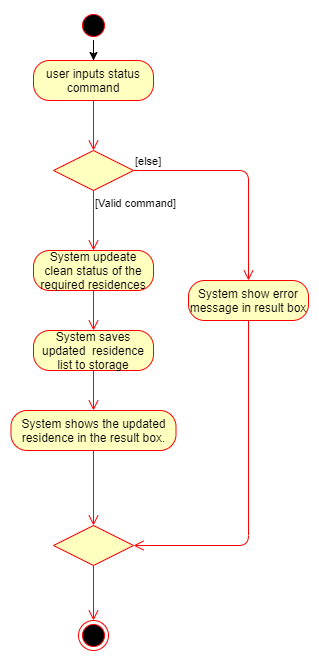

The diagram above was exported from draw.io. Its source (the exported page's mxGraphModel, read from the mxfile embedded in the PNG):
<mxGraphModel dx="1138" dy="582" grid="1" gridSize="10" isEdgeFlow="0" guides="1" tooltips="1" connect="1" arrows="1" fold="1" page="1" pageScale="1" pageWidth="827" pageHeight="1169">
  <root>
    <mxCell id="0" />
    <mxCell id="1" parent="0" />
    <mxCell id="aoV4UJ5IQhmXLlcjyAtW-1" style="edgeStyle=orthogonalEdgeStyle;rounded=0;orthogonalLoop=1;jettySize=auto;html=1;" edge="1" parent="1" source="aoV4UJ5IQhmXLlcjyAtW-2" target="aoV4UJ5IQhmXLlcjyAtW-3">
      <mxGeometry relative="1" as="geometry" />
    </mxCell>
    <mxCell id="aoV4UJ5IQhmXLlcjyAtW-2" value="" style="ellipse;html=1;shape=startState;fillColor=#000000;strokeColor=#ff0000;" vertex="1" sbId="umlActivity" slib="umlActivity" parent="1">
      <mxGeometry x="240" y="50" width="30" height="30" as="geometry" />
    </mxCell>
    <mxCell id="aoV4UJ5IQhmXLlcjyAtW-3" value="user inputs status command" style="rounded=1;whiteSpace=wrap;html=1;arcSize=40;fontColor=#000000;fillColor=#ffffc0;strokeColor=#ff0000;" vertex="1" sbId="umlActivity" slib="umlActivity" parent="1">
      <mxGeometry x="195" y="100" width="120" height="40" as="geometry" />
    </mxCell>
    <mxCell id="aoV4UJ5IQhmXLlcjyAtW-4" value="" style="edgeStyle=orthogonalEdgeStyle;html=1;verticalAlign=bottom;endArrow=open;endSize=8;strokeColor=#ff0000;entryX=0.5;entryY=0;entryDx=0;entryDy=0;" edge="1" sbId="umlActivity" slib="umlActivity" parent="1" source="aoV4UJ5IQhmXLlcjyAtW-3" target="aoV4UJ5IQhmXLlcjyAtW-5">
      <mxGeometry relative="1" as="geometry">
        <mxPoint x="255" y="230" as="targetPoint" />
      </mxGeometry>
    </mxCell>
    <mxCell id="aoV4UJ5IQhmXLlcjyAtW-5" value="" style="rhombus;whiteSpace=wrap;html=1;fillColor=#ffffc0;strokeColor=#ff0000;" vertex="1" sbId="umlActivity" slib="umlActivity" parent="1">
      <mxGeometry x="215" y="190" width="80" height="40" as="geometry" />
    </mxCell>
    <mxCell id="aoV4UJ5IQhmXLlcjyAtW-6" value="[else]" style="edgeStyle=orthogonalEdgeStyle;html=1;align=left;verticalAlign=bottom;endArrow=open;endSize=8;strokeColor=#ff0000;entryX=0.5;entryY=0;entryDx=0;entryDy=0;" edge="1" sbId="umlActivity" slib="umlActivity" parent="1" source="aoV4UJ5IQhmXLlcjyAtW-5" target="aoV4UJ5IQhmXLlcjyAtW-15">
      <mxGeometry x="-1" relative="1" as="geometry">
        <mxPoint x="390" y="250" as="targetPoint" />
      </mxGeometry>
    </mxCell>
    <mxCell id="aoV4UJ5IQhmXLlcjyAtW-7" value="[Valid command]" style="edgeStyle=orthogonalEdgeStyle;html=1;align=left;verticalAlign=top;endArrow=open;endSize=8;strokeColor=#ff0000;entryX=0.5;entryY=0;entryDx=0;entryDy=0;" edge="1" sbId="umlActivity" slib="umlActivity" parent="1" source="aoV4UJ5IQhmXLlcjyAtW-5" target="aoV4UJ5IQhmXLlcjyAtW-8">
      <mxGeometry x="-1" relative="1" as="geometry">
        <mxPoint x="255" y="320" as="targetPoint" />
        <Array as="points" />
      </mxGeometry>
    </mxCell>
    <mxCell id="aoV4UJ5IQhmXLlcjyAtW-8" value="System updeate clean status of the required residences" style="rounded=1;whiteSpace=wrap;html=1;arcSize=40;fontColor=#000000;fillColor=#ffffc0;strokeColor=#ff0000;" vertex="1" sbId="umlActivity" slib="umlActivity" parent="1">
      <mxGeometry x="195" y="290" width="120" height="40" as="geometry" />
    </mxCell>
    <mxCell id="aoV4UJ5IQhmXLlcjyAtW-9" value="" style="edgeStyle=orthogonalEdgeStyle;html=1;verticalAlign=bottom;endArrow=open;endSize=8;strokeColor=#ff0000;entryX=0.5;entryY=0;entryDx=0;entryDy=0;" edge="1" sbId="umlActivity" slib="umlActivity" parent="1" source="aoV4UJ5IQhmXLlcjyAtW-8" target="aoV4UJ5IQhmXLlcjyAtW-10">
      <mxGeometry relative="1" as="geometry">
        <mxPoint x="255" y="450" as="targetPoint" />
      </mxGeometry>
    </mxCell>
    <mxCell id="aoV4UJ5IQhmXLlcjyAtW-10" value="System saves updated&amp;nbsp; residence list to storage" style="rounded=1;whiteSpace=wrap;html=1;arcSize=40;fontColor=#000000;fillColor=#ffffc0;strokeColor=#ff0000;" vertex="1" sbId="umlActivity" slib="umlActivity" parent="1">
      <mxGeometry x="195" y="370" width="120" height="40" as="geometry" />
    </mxCell>
    <mxCell id="aoV4UJ5IQhmXLlcjyAtW-11" value="" style="edgeStyle=orthogonalEdgeStyle;html=1;verticalAlign=bottom;endArrow=open;endSize=8;strokeColor=#ff0000;entryX=0.5;entryY=0;entryDx=0;entryDy=0;" edge="1" sbId="umlActivity" slib="umlActivity" parent="1" source="aoV4UJ5IQhmXLlcjyAtW-10" target="aoV4UJ5IQhmXLlcjyAtW-17">
      <mxGeometry relative="1" as="geometry">
        <mxPoint x="255" y="470" as="targetPoint" />
        <Array as="points" />
      </mxGeometry>
    </mxCell>
    <mxCell id="aoV4UJ5IQhmXLlcjyAtW-23" style="edgeStyle=orthogonalEdgeStyle;html=1;verticalAlign=bottom;endArrow=open;endSize=8;strokeColor=#ff0000;entryX=0.5;entryY=0;entryDx=0;entryDy=0;" edge="1" parent="1" source="aoV4UJ5IQhmXLlcjyAtW-13" target="aoV4UJ5IQhmXLlcjyAtW-19">
      <mxGeometry relative="1" as="geometry" />
    </mxCell>
    <mxCell id="aoV4UJ5IQhmXLlcjyAtW-13" value="" style="rhombus;whiteSpace=wrap;html=1;fillColor=#ffffc0;strokeColor=#ff0000;" vertex="1" sbId="umlActivity" slib="umlActivity" parent="1">
      <mxGeometry x="215" y="565" width="80" height="40" as="geometry" />
    </mxCell>
    <mxCell id="aoV4UJ5IQhmXLlcjyAtW-15" value="System show error message in result box" style="rounded=1;whiteSpace=wrap;html=1;arcSize=40;fontColor=#000000;fillColor=#ffffc0;strokeColor=#ff0000;" vertex="1" sbId="umlActivity" slib="umlActivity" parent="1">
      <mxGeometry x="350" y="320" width="120" height="40" as="geometry" />
    </mxCell>
    <mxCell id="aoV4UJ5IQhmXLlcjyAtW-16" value="" style="edgeStyle=orthogonalEdgeStyle;html=1;verticalAlign=bottom;endArrow=open;endSize=8;strokeColor=#ff0000;entryX=1;entryY=0.5;entryDx=0;entryDy=0;exitX=0.5;exitY=1;exitDx=0;exitDy=0;" edge="1" sbId="umlActivity" slib="umlActivity" parent="1" source="aoV4UJ5IQhmXLlcjyAtW-15" target="aoV4UJ5IQhmXLlcjyAtW-13">
      <mxGeometry relative="1" as="geometry">
        <mxPoint x="410" y="420" as="targetPoint" />
      </mxGeometry>
    </mxCell>
    <mxCell id="aoV4UJ5IQhmXLlcjyAtW-21" style="edgeStyle=orthogonalEdgeStyle;html=1;verticalAlign=bottom;endArrow=open;endSize=8;strokeColor=#ff0000;entryX=0.5;entryY=0;entryDx=0;entryDy=0;" edge="1" parent="1" source="aoV4UJ5IQhmXLlcjyAtW-17" target="aoV4UJ5IQhmXLlcjyAtW-13">
      <mxGeometry relative="1" as="geometry" />
    </mxCell>
    <mxCell id="aoV4UJ5IQhmXLlcjyAtW-17" value="System shows the updated residence in the result box." style="rounded=1;whiteSpace=wrap;html=1;arcSize=40;fontColor=#000000;fillColor=#ffffc0;strokeColor=#ff0000;" vertex="1" sbId="umlActivity" slib="umlActivity" parent="1">
      <mxGeometry x="172.5" y="450" width="165" height="40" as="geometry" />
    </mxCell>
    <mxCell id="aoV4UJ5IQhmXLlcjyAtW-19" value="" style="ellipse;html=1;shape=endState;fillColor=#000000;strokeColor=#ff0000;" vertex="1" sbId="umlActivity" slib="umlActivity" parent="1">
      <mxGeometry x="240" y="660" width="30" height="30" as="geometry" />
    </mxCell>
  </root>
</mxGraphModel>